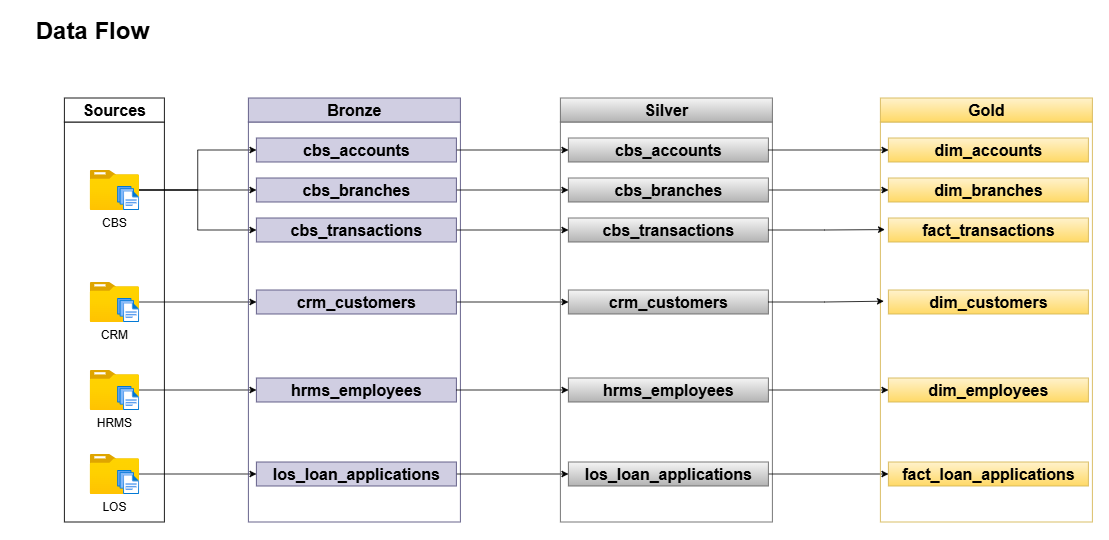

The diagram above was exported from draw.io. Its source (the exported page's mxGraphModel, read from the mxfile embedded in the PNG):
<mxGraphModel dx="1427" dy="855" grid="0" gridSize="10" guides="1" tooltips="1" connect="1" arrows="1" fold="1" page="1" pageScale="1" pageWidth="850" pageHeight="1100" math="0" shadow="0">
  <root>
    <mxCell id="0" />
    <mxCell id="1" parent="0" />
    <mxCell id="7PI1GFGh2bDlGgEPBfwQ-1" value="Data Flow" style="text;html=1;align=center;verticalAlign=middle;whiteSpace=wrap;rounded=0;fontSize=30;fontStyle=1" parent="1" vertex="1">
      <mxGeometry y="10" width="190" height="30" as="geometry" />
    </mxCell>
    <mxCell id="7PI1GFGh2bDlGgEPBfwQ-2" value="" style="rounded=0;whiteSpace=wrap;html=1;fillColor=none;" parent="1" vertex="1">
      <mxGeometry x="60" y="140" width="125" height="500" as="geometry" />
    </mxCell>
    <mxCell id="7PI1GFGh2bDlGgEPBfwQ-29" style="edgeStyle=orthogonalEdgeStyle;rounded=0;orthogonalLoop=1;jettySize=auto;html=1;entryX=0;entryY=0.5;entryDx=0;entryDy=0;" parent="1" source="7PI1GFGh2bDlGgEPBfwQ-3" target="7PI1GFGh2bDlGgEPBfwQ-22" edge="1">
      <mxGeometry relative="1" as="geometry" />
    </mxCell>
    <mxCell id="7PI1GFGh2bDlGgEPBfwQ-30" style="edgeStyle=orthogonalEdgeStyle;rounded=0;orthogonalLoop=1;jettySize=auto;html=1;entryX=0;entryY=0.5;entryDx=0;entryDy=0;" parent="1" source="7PI1GFGh2bDlGgEPBfwQ-3" target="7PI1GFGh2bDlGgEPBfwQ-23" edge="1">
      <mxGeometry relative="1" as="geometry" />
    </mxCell>
    <mxCell id="7PI1GFGh2bDlGgEPBfwQ-31" style="edgeStyle=orthogonalEdgeStyle;rounded=0;orthogonalLoop=1;jettySize=auto;html=1;entryX=0;entryY=0.5;entryDx=0;entryDy=0;" parent="1" source="7PI1GFGh2bDlGgEPBfwQ-3" target="7PI1GFGh2bDlGgEPBfwQ-24" edge="1">
      <mxGeometry relative="1" as="geometry" />
    </mxCell>
    <mxCell id="7PI1GFGh2bDlGgEPBfwQ-3" value="&lt;font style=&quot;font-size: 15px;&quot;&gt;CBS&lt;/font&gt;" style="image;aspect=fixed;html=1;points=[];align=center;fontSize=12;image=img/lib/azure2/general/Folder_Blank.svg;" parent="1" vertex="1">
      <mxGeometry x="91.69" y="200" width="61.61" height="50" as="geometry" />
    </mxCell>
    <mxCell id="7PI1GFGh2bDlGgEPBfwQ-4" value="" style="image;aspect=fixed;html=1;points=[];align=center;fontSize=12;image=img/lib/azure2/general/Files.svg;" parent="1" vertex="1">
      <mxGeometry x="125.86999999999999" y="220" width="27.43" height="30" as="geometry" />
    </mxCell>
    <mxCell id="7PI1GFGh2bDlGgEPBfwQ-32" style="edgeStyle=orthogonalEdgeStyle;rounded=0;orthogonalLoop=1;jettySize=auto;html=1;" parent="1" source="7PI1GFGh2bDlGgEPBfwQ-5" target="7PI1GFGh2bDlGgEPBfwQ-25" edge="1">
      <mxGeometry relative="1" as="geometry" />
    </mxCell>
    <mxCell id="7PI1GFGh2bDlGgEPBfwQ-5" value="&lt;font style=&quot;font-size: 15px;&quot;&gt;CRM&lt;/font&gt;" style="image;aspect=fixed;html=1;points=[];align=center;fontSize=12;image=img/lib/azure2/general/Folder_Blank.svg;" parent="1" vertex="1">
      <mxGeometry x="91.69" y="340" width="61.61" height="50" as="geometry" />
    </mxCell>
    <mxCell id="7PI1GFGh2bDlGgEPBfwQ-6" value="" style="image;aspect=fixed;html=1;points=[];align=center;fontSize=12;image=img/lib/azure2/general/Files.svg;" parent="1" vertex="1">
      <mxGeometry x="125.86999999999999" y="360" width="27.43" height="30" as="geometry" />
    </mxCell>
    <mxCell id="7PI1GFGh2bDlGgEPBfwQ-33" style="edgeStyle=orthogonalEdgeStyle;rounded=0;orthogonalLoop=1;jettySize=auto;html=1;entryX=0;entryY=0.5;entryDx=0;entryDy=0;" parent="1" source="7PI1GFGh2bDlGgEPBfwQ-7" target="7PI1GFGh2bDlGgEPBfwQ-26" edge="1">
      <mxGeometry relative="1" as="geometry" />
    </mxCell>
    <mxCell id="7PI1GFGh2bDlGgEPBfwQ-7" value="&lt;font style=&quot;font-size: 15px;&quot;&gt;HRMS&lt;/font&gt;" style="image;aspect=fixed;html=1;points=[];align=center;fontSize=12;image=img/lib/azure2/general/Folder_Blank.svg;" parent="1" vertex="1">
      <mxGeometry x="91.69" y="450" width="61.61" height="50" as="geometry" />
    </mxCell>
    <mxCell id="7PI1GFGh2bDlGgEPBfwQ-8" value="" style="image;aspect=fixed;html=1;points=[];align=center;fontSize=12;image=img/lib/azure2/general/Files.svg;" parent="1" vertex="1">
      <mxGeometry x="125.86999999999999" y="470" width="27.43" height="30" as="geometry" />
    </mxCell>
    <mxCell id="7PI1GFGh2bDlGgEPBfwQ-34" style="edgeStyle=orthogonalEdgeStyle;rounded=0;orthogonalLoop=1;jettySize=auto;html=1;entryX=0;entryY=0.5;entryDx=0;entryDy=0;" parent="1" source="7PI1GFGh2bDlGgEPBfwQ-9" target="7PI1GFGh2bDlGgEPBfwQ-27" edge="1">
      <mxGeometry relative="1" as="geometry" />
    </mxCell>
    <mxCell id="7PI1GFGh2bDlGgEPBfwQ-9" value="&lt;font style=&quot;font-size: 15px;&quot;&gt;LOS&lt;/font&gt;" style="image;aspect=fixed;html=1;points=[];align=center;fontSize=12;image=img/lib/azure2/general/Folder_Blank.svg;" parent="1" vertex="1">
      <mxGeometry x="91.69" y="555" width="61.61" height="50" as="geometry" />
    </mxCell>
    <mxCell id="7PI1GFGh2bDlGgEPBfwQ-10" value="" style="image;aspect=fixed;html=1;points=[];align=center;fontSize=12;image=img/lib/azure2/general/Files.svg;" parent="1" vertex="1">
      <mxGeometry x="125.86999999999999" y="575" width="27.43" height="30" as="geometry" />
    </mxCell>
    <mxCell id="7PI1GFGh2bDlGgEPBfwQ-11" value="" style="rounded=0;whiteSpace=wrap;html=1;fillColor=none;strokeColor=#56517e;" parent="1" vertex="1">
      <mxGeometry x="290" y="140" width="265" height="500" as="geometry" />
    </mxCell>
    <mxCell id="7PI1GFGh2bDlGgEPBfwQ-20" value="Sources" style="rounded=0;whiteSpace=wrap;html=1;fontSize=20;fontStyle=1" parent="1" vertex="1">
      <mxGeometry x="60" y="110" width="125" height="30" as="geometry" />
    </mxCell>
    <mxCell id="7PI1GFGh2bDlGgEPBfwQ-21" value="Bronze" style="rounded=0;whiteSpace=wrap;html=1;fontStyle=1;fontSize=20;fillColor=#d0cee2;strokeColor=#56517e;" parent="1" vertex="1">
      <mxGeometry x="290" y="110" width="265" height="30" as="geometry" />
    </mxCell>
    <mxCell id="Bzcr2i-GeQ04pHYjiwzG-17" style="edgeStyle=orthogonalEdgeStyle;rounded=0;orthogonalLoop=1;jettySize=auto;html=1;entryX=0;entryY=0.5;entryDx=0;entryDy=0;" edge="1" parent="1" source="7PI1GFGh2bDlGgEPBfwQ-22" target="Bzcr2i-GeQ04pHYjiwzG-11">
      <mxGeometry relative="1" as="geometry" />
    </mxCell>
    <mxCell id="7PI1GFGh2bDlGgEPBfwQ-22" value="cbs_accounts" style="rounded=0;whiteSpace=wrap;html=1;fontStyle=1;fontSize=20;fillColor=#d0cee2;strokeColor=#56517e;" parent="1" vertex="1">
      <mxGeometry x="300" y="160" width="250" height="30" as="geometry" />
    </mxCell>
    <mxCell id="Bzcr2i-GeQ04pHYjiwzG-18" style="edgeStyle=orthogonalEdgeStyle;rounded=0;orthogonalLoop=1;jettySize=auto;html=1;entryX=0;entryY=0.5;entryDx=0;entryDy=0;" edge="1" parent="1" source="7PI1GFGh2bDlGgEPBfwQ-23" target="Bzcr2i-GeQ04pHYjiwzG-12">
      <mxGeometry relative="1" as="geometry" />
    </mxCell>
    <mxCell id="7PI1GFGh2bDlGgEPBfwQ-23" value="cbs_branches" style="rounded=0;whiteSpace=wrap;html=1;fontStyle=1;fontSize=20;fillColor=#d0cee2;strokeColor=#56517e;" parent="1" vertex="1">
      <mxGeometry x="300" y="210" width="250" height="30" as="geometry" />
    </mxCell>
    <mxCell id="Bzcr2i-GeQ04pHYjiwzG-19" style="edgeStyle=orthogonalEdgeStyle;rounded=0;orthogonalLoop=1;jettySize=auto;html=1;entryX=0;entryY=0.5;entryDx=0;entryDy=0;" edge="1" parent="1" source="7PI1GFGh2bDlGgEPBfwQ-24" target="Bzcr2i-GeQ04pHYjiwzG-13">
      <mxGeometry relative="1" as="geometry" />
    </mxCell>
    <mxCell id="7PI1GFGh2bDlGgEPBfwQ-24" value="cbs_transactions" style="rounded=0;whiteSpace=wrap;html=1;fontStyle=1;fontSize=20;fillColor=#d0cee2;strokeColor=#56517e;" parent="1" vertex="1">
      <mxGeometry x="300" y="260" width="250" height="30" as="geometry" />
    </mxCell>
    <mxCell id="Bzcr2i-GeQ04pHYjiwzG-23" style="edgeStyle=orthogonalEdgeStyle;rounded=0;orthogonalLoop=1;jettySize=auto;html=1;entryX=0;entryY=0.5;entryDx=0;entryDy=0;" edge="1" parent="1" source="7PI1GFGh2bDlGgEPBfwQ-25" target="Bzcr2i-GeQ04pHYjiwzG-14">
      <mxGeometry relative="1" as="geometry" />
    </mxCell>
    <mxCell id="7PI1GFGh2bDlGgEPBfwQ-25" value="crm_customers" style="rounded=0;whiteSpace=wrap;html=1;fontStyle=1;fontSize=20;fillColor=#d0cee2;strokeColor=#56517e;" parent="1" vertex="1">
      <mxGeometry x="300" y="350" width="250" height="30" as="geometry" />
    </mxCell>
    <mxCell id="7PI1GFGh2bDlGgEPBfwQ-26" value="hrms_employees" style="rounded=0;whiteSpace=wrap;html=1;fontStyle=1;fontSize=20;fillColor=#d0cee2;strokeColor=#56517e;" parent="1" vertex="1">
      <mxGeometry x="300" y="460" width="250" height="30" as="geometry" />
    </mxCell>
    <mxCell id="Bzcr2i-GeQ04pHYjiwzG-24" style="edgeStyle=orthogonalEdgeStyle;rounded=0;orthogonalLoop=1;jettySize=auto;html=1;entryX=0;entryY=0.5;entryDx=0;entryDy=0;" edge="1" parent="1" source="7PI1GFGh2bDlGgEPBfwQ-27" target="Bzcr2i-GeQ04pHYjiwzG-16">
      <mxGeometry relative="1" as="geometry" />
    </mxCell>
    <mxCell id="7PI1GFGh2bDlGgEPBfwQ-27" value="los_loan_applications" style="rounded=0;whiteSpace=wrap;html=1;fontStyle=1;fontSize=20;fillColor=#d0cee2;strokeColor=#56517e;" parent="1" vertex="1">
      <mxGeometry x="300" y="565" width="250" height="30" as="geometry" />
    </mxCell>
    <mxCell id="Bzcr2i-GeQ04pHYjiwzG-9" value="" style="rounded=0;whiteSpace=wrap;html=1;fillColor=none;gradientColor=#b3b3b3;strokeColor=#666666;" vertex="1" parent="1">
      <mxGeometry x="680" y="140" width="265" height="500" as="geometry" />
    </mxCell>
    <mxCell id="Bzcr2i-GeQ04pHYjiwzG-10" value="Silver" style="rounded=0;whiteSpace=wrap;html=1;fontStyle=1;fontSize=20;fillColor=#f5f5f5;strokeColor=#666666;gradientColor=#b3b3b3;" vertex="1" parent="1">
      <mxGeometry x="680" y="110" width="265" height="30" as="geometry" />
    </mxCell>
    <mxCell id="Bzcr2i-GeQ04pHYjiwzG-11" value="cbs_accounts" style="rounded=0;whiteSpace=wrap;html=1;fontStyle=1;fontSize=20;fillColor=#f5f5f5;strokeColor=#666666;gradientColor=#b3b3b3;" vertex="1" parent="1">
      <mxGeometry x="690" y="160" width="250" height="30" as="geometry" />
    </mxCell>
    <mxCell id="Bzcr2i-GeQ04pHYjiwzG-34" style="edgeStyle=orthogonalEdgeStyle;rounded=0;orthogonalLoop=1;jettySize=auto;html=1;entryX=0;entryY=0.5;entryDx=0;entryDy=0;" edge="1" parent="1" source="Bzcr2i-GeQ04pHYjiwzG-12" target="Bzcr2i-GeQ04pHYjiwzG-28">
      <mxGeometry relative="1" as="geometry" />
    </mxCell>
    <mxCell id="Bzcr2i-GeQ04pHYjiwzG-12" value="cbs_branches" style="rounded=0;whiteSpace=wrap;html=1;fontStyle=1;fontSize=20;fillColor=#f5f5f5;strokeColor=#666666;gradientColor=#b3b3b3;" vertex="1" parent="1">
      <mxGeometry x="690" y="210" width="250" height="30" as="geometry" />
    </mxCell>
    <mxCell id="Bzcr2i-GeQ04pHYjiwzG-13" value="cbs_transactions" style="rounded=0;whiteSpace=wrap;html=1;fontStyle=1;fontSize=20;fillColor=#f5f5f5;strokeColor=#666666;gradientColor=#b3b3b3;" vertex="1" parent="1">
      <mxGeometry x="690" y="260" width="250" height="30" as="geometry" />
    </mxCell>
    <mxCell id="Bzcr2i-GeQ04pHYjiwzG-14" value="crm_customers" style="rounded=0;whiteSpace=wrap;html=1;fontStyle=1;fontSize=20;fillColor=#f5f5f5;strokeColor=#666666;gradientColor=#b3b3b3;" vertex="1" parent="1">
      <mxGeometry x="690" y="350" width="250" height="30" as="geometry" />
    </mxCell>
    <mxCell id="Bzcr2i-GeQ04pHYjiwzG-37" style="edgeStyle=orthogonalEdgeStyle;rounded=0;orthogonalLoop=1;jettySize=auto;html=1;entryX=0;entryY=0.5;entryDx=0;entryDy=0;" edge="1" parent="1" source="Bzcr2i-GeQ04pHYjiwzG-15" target="Bzcr2i-GeQ04pHYjiwzG-31">
      <mxGeometry relative="1" as="geometry" />
    </mxCell>
    <mxCell id="Bzcr2i-GeQ04pHYjiwzG-15" value="hrms_employees" style="rounded=0;whiteSpace=wrap;html=1;fontStyle=1;fontSize=20;fillColor=#f5f5f5;strokeColor=#666666;gradientColor=#b3b3b3;" vertex="1" parent="1">
      <mxGeometry x="690" y="460" width="250" height="30" as="geometry" />
    </mxCell>
    <mxCell id="Bzcr2i-GeQ04pHYjiwzG-40" style="edgeStyle=orthogonalEdgeStyle;rounded=0;orthogonalLoop=1;jettySize=auto;html=1;entryX=0;entryY=0.5;entryDx=0;entryDy=0;" edge="1" parent="1" source="Bzcr2i-GeQ04pHYjiwzG-16" target="Bzcr2i-GeQ04pHYjiwzG-32">
      <mxGeometry relative="1" as="geometry" />
    </mxCell>
    <mxCell id="Bzcr2i-GeQ04pHYjiwzG-16" value="los_loan_applications" style="rounded=0;whiteSpace=wrap;html=1;fontStyle=1;fontSize=20;fillColor=#f5f5f5;strokeColor=#666666;gradientColor=#b3b3b3;" vertex="1" parent="1">
      <mxGeometry x="690" y="565" width="250" height="30" as="geometry" />
    </mxCell>
    <mxCell id="Bzcr2i-GeQ04pHYjiwzG-21" style="edgeStyle=orthogonalEdgeStyle;rounded=0;orthogonalLoop=1;jettySize=auto;html=1;entryX=0.038;entryY=0.67;entryDx=0;entryDy=0;entryPerimeter=0;" edge="1" parent="1" source="7PI1GFGh2bDlGgEPBfwQ-26" target="Bzcr2i-GeQ04pHYjiwzG-9">
      <mxGeometry relative="1" as="geometry" />
    </mxCell>
    <mxCell id="Bzcr2i-GeQ04pHYjiwzG-25" value="" style="rounded=0;whiteSpace=wrap;html=1;fillColor=none;gradientColor=#ffd966;strokeColor=#d6b656;" vertex="1" parent="1">
      <mxGeometry x="1080" y="140" width="265" height="500" as="geometry" />
    </mxCell>
    <mxCell id="Bzcr2i-GeQ04pHYjiwzG-26" value="Gold" style="rounded=0;whiteSpace=wrap;html=1;fontStyle=1;fontSize=20;fillColor=#fff2cc;strokeColor=#d6b656;gradientColor=#ffd966;" vertex="1" parent="1">
      <mxGeometry x="1080" y="110" width="265" height="30" as="geometry" />
    </mxCell>
    <mxCell id="Bzcr2i-GeQ04pHYjiwzG-27" value="dim_accounts" style="rounded=0;whiteSpace=wrap;html=1;fontStyle=1;fontSize=20;fillColor=#fff2cc;strokeColor=#d6b656;gradientColor=#ffd966;" vertex="1" parent="1">
      <mxGeometry x="1090" y="160" width="250" height="30" as="geometry" />
    </mxCell>
    <mxCell id="Bzcr2i-GeQ04pHYjiwzG-28" value="dim_branches" style="rounded=0;whiteSpace=wrap;html=1;fontStyle=1;fontSize=20;fillColor=#fff2cc;strokeColor=#d6b656;gradientColor=#ffd966;" vertex="1" parent="1">
      <mxGeometry x="1090" y="210" width="250" height="30" as="geometry" />
    </mxCell>
    <mxCell id="Bzcr2i-GeQ04pHYjiwzG-29" value="fact_transactions" style="rounded=0;whiteSpace=wrap;html=1;fontStyle=1;fontSize=20;fillColor=#fff2cc;strokeColor=#d6b656;gradientColor=#ffd966;" vertex="1" parent="1">
      <mxGeometry x="1090" y="260" width="250" height="30" as="geometry" />
    </mxCell>
    <mxCell id="Bzcr2i-GeQ04pHYjiwzG-30" value="dim_customers" style="rounded=0;whiteSpace=wrap;html=1;fontStyle=1;fontSize=20;fillColor=#fff2cc;strokeColor=#d6b656;gradientColor=#ffd966;" vertex="1" parent="1">
      <mxGeometry x="1090" y="350" width="250" height="30" as="geometry" />
    </mxCell>
    <mxCell id="Bzcr2i-GeQ04pHYjiwzG-31" value="dim_employees" style="rounded=0;whiteSpace=wrap;html=1;fontStyle=1;fontSize=20;fillColor=#fff2cc;strokeColor=#d6b656;gradientColor=#ffd966;" vertex="1" parent="1">
      <mxGeometry x="1090" y="460" width="250" height="30" as="geometry" />
    </mxCell>
    <mxCell id="Bzcr2i-GeQ04pHYjiwzG-32" value="fact_loan_applications" style="rounded=0;whiteSpace=wrap;html=1;fontStyle=1;fontSize=20;fillColor=#fff2cc;strokeColor=#d6b656;gradientColor=#ffd966;" vertex="1" parent="1">
      <mxGeometry x="1090" y="565" width="250" height="30" as="geometry" />
    </mxCell>
    <mxCell id="Bzcr2i-GeQ04pHYjiwzG-33" style="edgeStyle=orthogonalEdgeStyle;rounded=0;orthogonalLoop=1;jettySize=auto;html=1;entryX=0.038;entryY=0.07;entryDx=0;entryDy=0;entryPerimeter=0;" edge="1" parent="1" source="Bzcr2i-GeQ04pHYjiwzG-11" target="Bzcr2i-GeQ04pHYjiwzG-25">
      <mxGeometry relative="1" as="geometry" />
    </mxCell>
    <mxCell id="Bzcr2i-GeQ04pHYjiwzG-36" style="edgeStyle=orthogonalEdgeStyle;rounded=0;orthogonalLoop=1;jettySize=auto;html=1;entryX=0.016;entryY=0.448;entryDx=0;entryDy=0;entryPerimeter=0;" edge="1" parent="1" source="Bzcr2i-GeQ04pHYjiwzG-14" target="Bzcr2i-GeQ04pHYjiwzG-25">
      <mxGeometry relative="1" as="geometry" />
    </mxCell>
    <mxCell id="Bzcr2i-GeQ04pHYjiwzG-41" style="edgeStyle=orthogonalEdgeStyle;rounded=0;orthogonalLoop=1;jettySize=auto;html=1;entryX=0.021;entryY=0.269;entryDx=0;entryDy=0;entryPerimeter=0;" edge="1" parent="1" source="Bzcr2i-GeQ04pHYjiwzG-13" target="Bzcr2i-GeQ04pHYjiwzG-25">
      <mxGeometry relative="1" as="geometry" />
    </mxCell>
  </root>
</mxGraphModel>